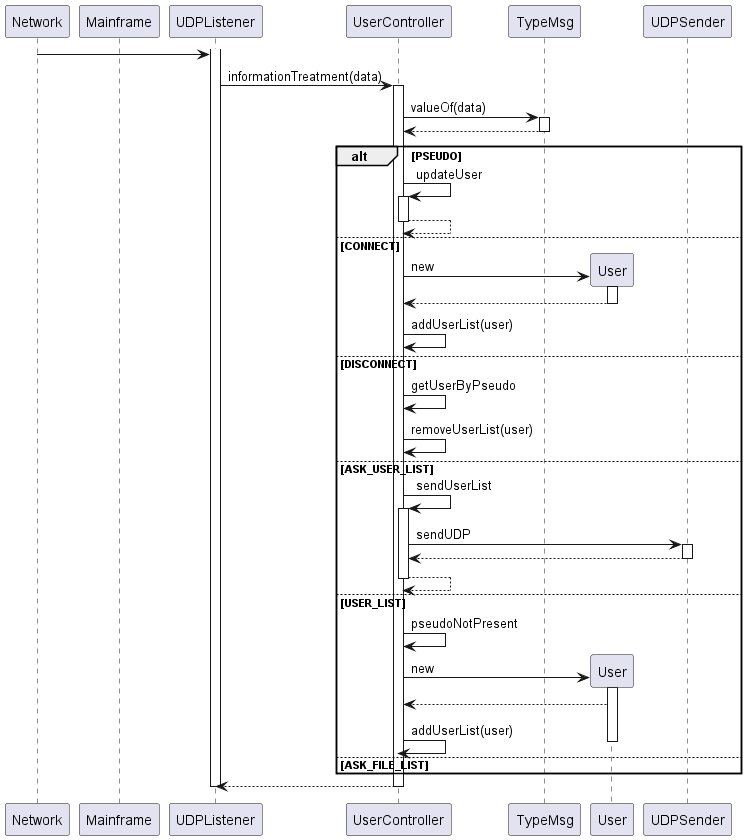

The diagram above was rendered by PlantUML. Its source (embedded in the PNG):
@startuml
participant Network
participant Mainframe as MF
activate UDPListener
Network -> UDPListener :

UDPListener -> UserController : informationTreatment(data)
activate UserController
UserController -> TypeMsg : valueOf(data)
activate TypeMsg
TypeMsg --> UserController
deactivate TypeMsg

alt PSEUDO

UserController -> UserController : updateUser
activate UserController
UserController --> UserController
deactivate UserController

else CONNECT
create User
UserController -> User : new
activate User
User --> UserController
deactivate User
UserController -> UserController : addUserList(user)

else DISCONNECT

UserController -> UserController : getUserByPseudo
UserController -> UserController : removeUserList(user)

else ASK_USER_LIST
UserController -> UserController : sendUserList
activate UserController
UserController -> UDPSender : sendUDP
activate UDPSender
UDPSender --> UserController
deactivate UDPSender
UserController --> UserController
deactivate UserController

else USER_LIST
UserController -> UserController : pseudoNotPresent

create User
UserController -> User : new
activate User
User --> UserController
UserController -> UserController : addUserList(user)

else ASK_FILE_LIST
deactivate User
end alt

UserController --> UDPListener
deactivate UserController

deactivate UDPListener

@enduml